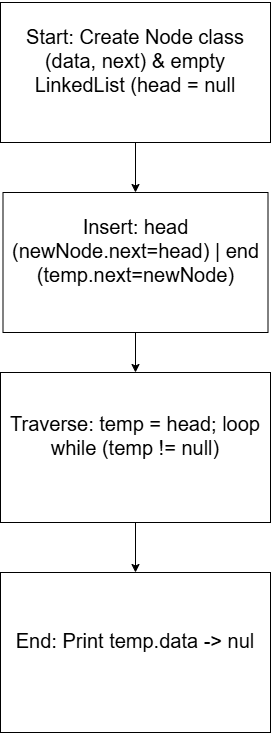

The diagram above was exported from draw.io. Its source (the exported page's mxGraphModel, read from the mxfile embedded in the PNG):
<mxGraphModel dx="934" dy="735" grid="1" gridSize="10" guides="1" tooltips="1" connect="1" arrows="1" fold="1" page="1" pageScale="1" pageWidth="850" pageHeight="1100" math="0" shadow="0">
  <root>
    <mxCell id="0" />
    <mxCell id="1" parent="0" />
    <mxCell id="Q2mWHICplAlLGm548GYY-8" edge="1" parent="1" source="Q2mWHICplAlLGm548GYY-1" style="edgeStyle=orthogonalEdgeStyle;rounded=0;orthogonalLoop=1;jettySize=auto;html=1;entryX=0.5;entryY=0;entryDx=0;entryDy=0;fontFamily=Helvetica;fontSize=20;fontColor=default;" target="Q2mWHICplAlLGm548GYY-4">
      <mxGeometry relative="1" as="geometry" />
    </mxCell>
    <mxCell id="Q2mWHICplAlLGm548GYY-1" parent="1" style="rounded=0;whiteSpace=wrap;html=1;fontSize=20;" value="&#10;Traverse: temp = head; loop while (temp != null)&#10;&#10;" vertex="1">
      <mxGeometry height="150" width="270" x="310" y="390" as="geometry" />
    </mxCell>
    <mxCell id="Q2mWHICplAlLGm548GYY-7" edge="1" parent="1" source="Q2mWHICplAlLGm548GYY-2" style="edgeStyle=orthogonalEdgeStyle;rounded=0;orthogonalLoop=1;jettySize=auto;html=1;exitX=0.5;exitY=1;exitDx=0;exitDy=0;entryX=0.5;entryY=0;entryDx=0;entryDy=0;fontFamily=Helvetica;fontSize=20;fontColor=default;" target="Q2mWHICplAlLGm548GYY-1">
      <mxGeometry relative="1" as="geometry" />
    </mxCell>
    <UserObject label="&#10;Insert: head (newNode.next=head) | end (temp.next=newNode)&#10;&#10;" link="&#10;Insert: head (newNode.next=head) | end (temp.next=newNode)&#10;&#10;" id="Q2mWHICplAlLGm548GYY-2">
      <mxCell parent="1" style="rounded=0;whiteSpace=wrap;html=1;fontSize=20;" vertex="1">
        <mxGeometry height="140" width="265" x="312.5" y="210" as="geometry" />
      </mxCell>
    </UserObject>
    <mxCell id="Q2mWHICplAlLGm548GYY-6" edge="1" parent="1" source="Q2mWHICplAlLGm548GYY-3" style="edgeStyle=orthogonalEdgeStyle;rounded=0;orthogonalLoop=1;jettySize=auto;html=1;entryX=0.5;entryY=0;entryDx=0;entryDy=0;fontFamily=Helvetica;fontSize=20;fontColor=default;" target="Q2mWHICplAlLGm548GYY-2">
      <mxGeometry relative="1" as="geometry" />
    </mxCell>
    <mxCell id="Q2mWHICplAlLGm548GYY-3" parent="1" style="rounded=0;whiteSpace=wrap;html=1;fontSize=20;" value="&#10;Start: Create Node class (data, next) &amp;amp; empty LinkedList (head = null&#10;&#10;" vertex="1">
      <mxGeometry height="140" width="270" x="310" y="20" as="geometry" />
    </mxCell>
    <UserObject label="&#10;End: Print temp.data -&amp;gt; nul&#10;&#10;" link="&#10;End: Print temp.data -&amp;gt; nul&#10;&#10;" id="Q2mWHICplAlLGm548GYY-4">
      <mxCell parent="1" style="rounded=0;whiteSpace=wrap;html=1;fontSize=20;" vertex="1">
        <mxGeometry height="160" width="270" x="310" y="590" as="geometry" />
      </mxCell>
    </UserObject>
  </root>
</mxGraphModel>